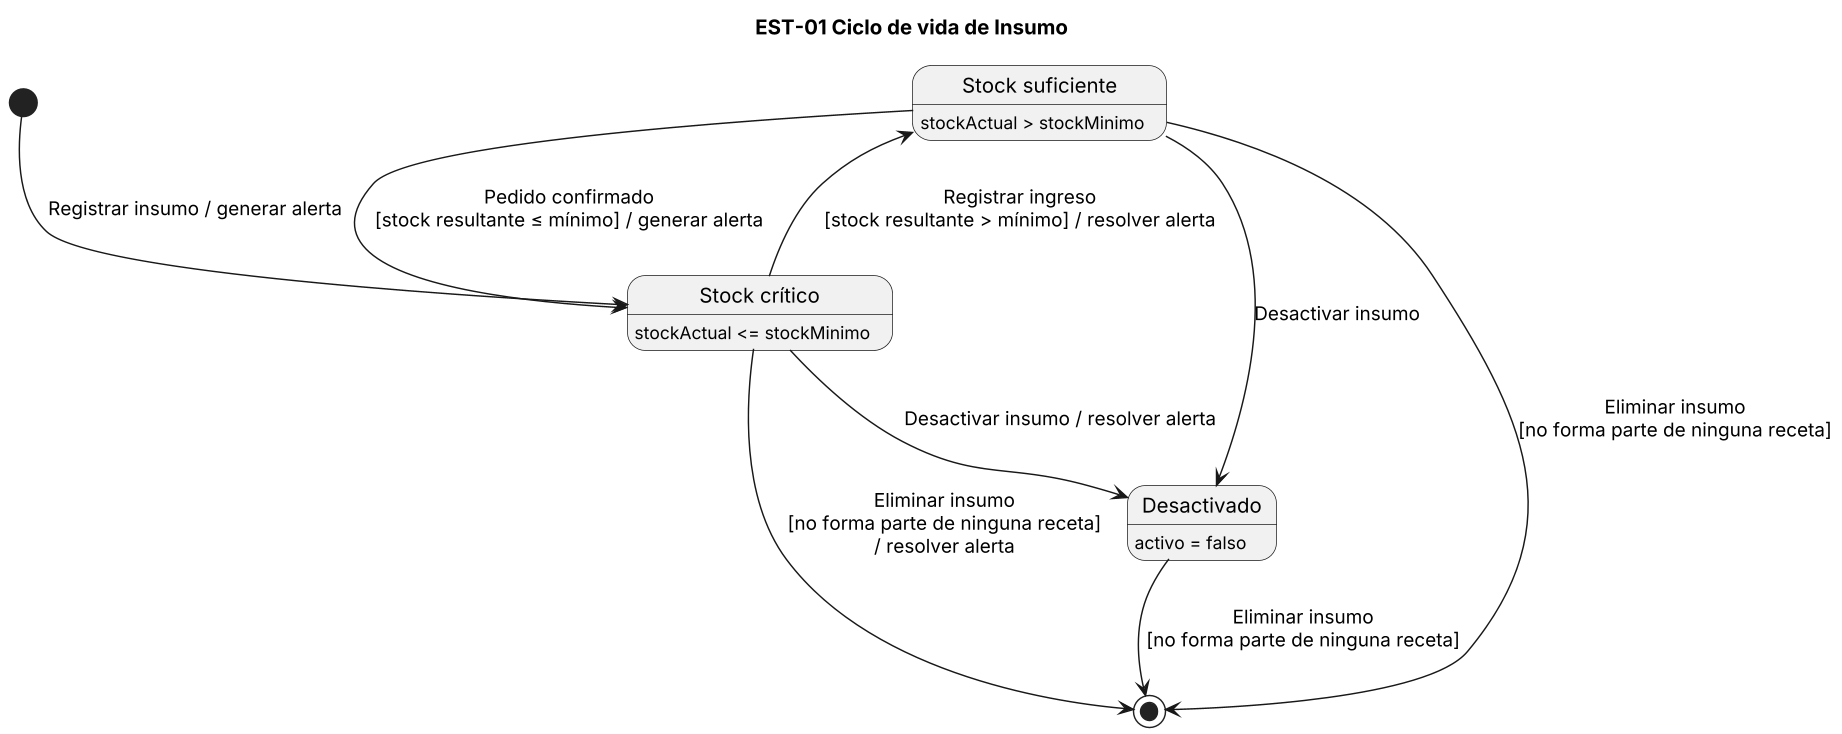

The diagram above was rendered by PlantUML. Its source (embedded in the PNG):
@startuml est-01
title EST-01 Ciclo de vida de Insumo
skinparam dpi 140
state "Stock suficiente" as Suf
state "Stock crítico" as Cri
state "Desactivado" as Des

Suf : stockActual > stockMinimo
Cri : stockActual <= stockMinimo
Des : activo = falso

[*] --> Cri : Registrar insumo / generar alerta
Suf --> Cri : Pedido confirmado\n[stock resultante ≤ mínimo] / generar alerta
Cri --> Suf : Registrar ingreso\n[stock resultante > mínimo] / resolver alerta
Suf --> Des : Desactivar insumo
Cri --> Des : Desactivar insumo / resolver alerta
Suf --> [*] : Eliminar insumo\n[no forma parte de ninguna receta]
Cri --> [*] : Eliminar insumo\n[no forma parte de ninguna receta]\n/ resolver alerta
Des --> [*] : Eliminar insumo\n[no forma parte de ninguna receta]
@enduml